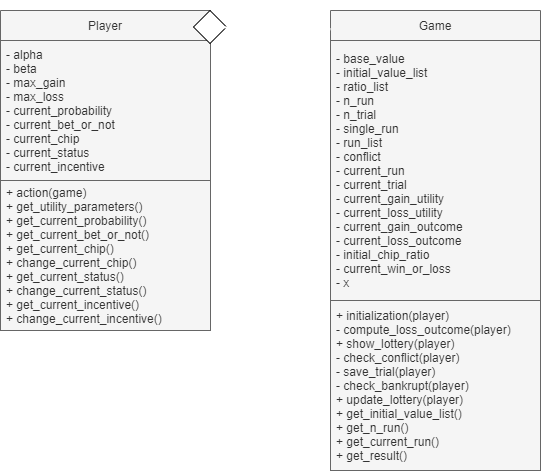

The diagram above was exported from draw.io. Its source (the exported page's mxGraphModel, read from the mxfile embedded in the PNG):
<mxGraphModel dx="714" dy="430" grid="1" gridSize="10" guides="1" tooltips="1" connect="1" arrows="1" fold="1" page="1" pageScale="1" pageWidth="827" pageHeight="1169" math="0" shadow="0">
  <root>
    <mxCell id="0" />
    <mxCell id="1" parent="0" />
    <mxCell id="9" value="Player" style="swimlane;fontStyle=0;childLayout=stackLayout;horizontal=1;startSize=30;horizontalStack=0;resizeParent=1;resizeParentMax=0;resizeLast=0;collapsible=1;marginBottom=0;fillColor=#f5f5f5;strokeColor=#666666;fontColor=#333333;" parent="1" vertex="1">
      <mxGeometry x="60" y="20" width="210" height="320" as="geometry">
        <mxRectangle x="10" y="50" width="50" height="30" as="alternateBounds" />
      </mxGeometry>
    </mxCell>
    <mxCell id="10" value="- alpha&#10;- beta&#10;- max_gain&#10;- max_loss&#10;- current_probability&#10;- current_bet_or_not&#10;- current_chip&#10;- current_status&#10;- current_incentive" style="text;strokeColor=#666666;fillColor=#f5f5f5;align=left;verticalAlign=middle;spacingLeft=4;spacingRight=4;overflow=hidden;points=[[0,0.5],[1,0.5]];portConstraint=eastwest;rotatable=0;fontColor=#333333;" parent="9" vertex="1">
      <mxGeometry y="30" width="210" height="140" as="geometry" />
    </mxCell>
    <mxCell id="12" value="+ action(game)&#10;+ get_utility_parameters()&#10;+ get_current_probability()&#10;+ get_current_bet_or_not()&#10;+ get_current_chip()&#10;+ change_current_chip()&#10;+ get_current_status()&#10;+ change_current_status()&#10;+ get_current_incentive()&#10;+ change_current_incentive()" style="text;strokeColor=#666666;fillColor=#f5f5f5;align=left;verticalAlign=middle;spacingLeft=4;spacingRight=4;overflow=hidden;points=[[0,0.5],[1,0.5]];portConstraint=eastwest;rotatable=0;fontColor=#333333;" parent="9" vertex="1">
      <mxGeometry y="170" width="210" height="150" as="geometry" />
    </mxCell>
    <mxCell id="22" value="Game" style="swimlane;fontStyle=0;childLayout=stackLayout;horizontal=1;startSize=30;horizontalStack=0;resizeParent=1;resizeParentMax=0;resizeLast=0;collapsible=1;marginBottom=0;fillColor=#f5f5f5;strokeColor=#666666;fontColor=#333333;" parent="1" vertex="1">
      <mxGeometry x="390" y="20" width="210" height="460" as="geometry">
        <mxRectangle x="10" y="50" width="50" height="30" as="alternateBounds" />
      </mxGeometry>
    </mxCell>
    <mxCell id="23" value="- base_value&#10;- initial_value_list&#10;- ratio_list&#10;- n_run&#10;- n_trial&#10;- single_run&#10;- run_list&#10;- conflict&#10;- current_run&#10;- current_trial&#10;- current_gain_utility&#10;- current_loss_utility&#10;- current_gain_outcome&#10;- current_loss_outcome&#10;- initial_chip_ratio&#10;- current_win_or_loss&#10;- x" style="text;strokeColor=#666666;fillColor=#f5f5f5;align=left;verticalAlign=middle;spacingLeft=4;spacingRight=4;overflow=hidden;points=[[0,0.5],[1,0.5]];portConstraint=eastwest;rotatable=0;fontColor=#333333;" parent="22" vertex="1">
      <mxGeometry y="30" width="210" height="260" as="geometry" />
    </mxCell>
    <mxCell id="24" value="+ initialization(player)&#10;- compute_loss_outcome(player)&#10;+ show_lottery(player)&#10;- check_conflict(player)&#10;- save_trial(player)&#10;- check_bankrupt(player)&#10;+ update_lottery(player)&#10;+ get_initial_value_list()&#10;+ get_n_run()&#10;+ get_current_run()&#10;+ get_result()" style="text;strokeColor=#666666;fillColor=#f5f5f5;align=left;verticalAlign=middle;spacingLeft=4;spacingRight=4;overflow=hidden;points=[[0,0.5],[1,0.5]];portConstraint=eastwest;rotatable=0;fontColor=#333333;" parent="22" vertex="1">
      <mxGeometry y="290" width="210" height="170" as="geometry" />
    </mxCell>
    <mxCell id="32" value="" style="rhombus;whiteSpace=wrap;html=1;fillColor=#FFFFFF;strokeColor=#000000;" parent="1" vertex="1">
      <mxGeometry x="253" y="20" width="33" height="33" as="geometry" />
    </mxCell>
    <mxCell id="30" value="" style="endArrow=none;html=1;fontColor=#000000;strokeColor=#FFFFFF;exitX=1.01;exitY=0.052;exitDx=0;exitDy=0;exitPerimeter=0;entryX=0;entryY=0.041;entryDx=0;entryDy=0;entryPerimeter=0;fillColor=#d5e8d4;jumpSize=16;rounded=0;strokeWidth=2;" parent="1" source="9" target="22" edge="1">
      <mxGeometry width="50" height="50" relative="1" as="geometry">
        <mxPoint x="240" y="190" as="sourcePoint" />
        <mxPoint x="370" y="210" as="targetPoint" />
      </mxGeometry>
    </mxCell>
    <mxCell id="33" value="1" style="text;html=1;strokeColor=none;fillColor=none;align=center;verticalAlign=middle;whiteSpace=wrap;rounded=0;fontColor=#FFFFFF;" parent="1" vertex="1">
      <mxGeometry x="260" y="10" width="60" height="30" as="geometry" />
    </mxCell>
    <mxCell id="34" value="0..*" style="text;html=1;strokeColor=none;fillColor=none;align=center;verticalAlign=middle;whiteSpace=wrap;rounded=0;fontColor=#FFFFFF;" parent="1" vertex="1">
      <mxGeometry x="340" y="10" width="60" height="30" as="geometry" />
    </mxCell>
  </root>
</mxGraphModel>